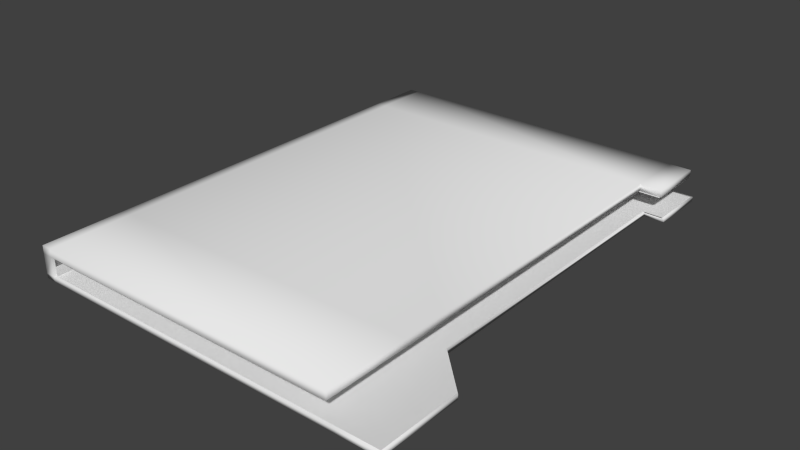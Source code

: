 # Source: File.blend  (saved by Blender 2.73.0; exported with 4.5.12 LTS)
import bpy
from mathutils import Matrix  # noqa: F401  (used for matrix-valued properties, if any)

bpy.ops.wm.read_factory_settings(use_empty=True)
scene = bpy.context.scene
scene.name = 'Scene'

# ---- collections
col_collection_1 = bpy.data.collections.new('Collection 1'); scene.collection.children.link(col_collection_1)

# ---- materials (node trees are filled in below, after node groups)
mat_material = bpy.data.materials.new('Material')
mat_material.alpha_threshold = 0.0
mat_material.use_transparent_shadow = False
mat_material.roughness = 0.5
mat_material.line_color = (0.0, 0.0, 0.0, 1.0)

# ---- material node trees

# ---- world
world_world = bpy.data.worlds.new('World'); scene.world = world_world
world_world.color = (0.05088, 0.05088, 0.05088)
world_world.use_sun_shadow = False
world_world.sun_shadow_jitter_overblur = 0.0
world_world.cycles.sampling_method = 'MANUAL'
world_world.cycles.sample_map_resolution = 256

# ---- meshes
me_cube = bpy.data.meshes.new('Cube')
me_cube.from_pydata([(0.3459, 0.5087, -0.02349), (0.3459, -0.5087, -0.02349), (-0.3459, -0.5087, -0.02349), (-0.3459, 0.5087, -0.02349), (0.3459, 0.5087, -0.01368), (0.3459, -0.5087, -0.01368), (-0.3459, -0.5087, -0.01368), (-0.3459, 0.5087, -0.01368), (0.3459, -0.2492, -0.02349), (-0.3459, -0.2492, -0.02349), (0.3459, -0.2492, -0.01368), (-0.3459, -0.2492, -0.01368), (0.4318, -0.5087, -0.02349), (0.4318, -0.5087, -0.01368), (0.3471, -0.2492, -0.02349), (0.3471, -0.2492, -0.01368), (0.3459, -0.3323, -0.02349), (0.3459, -0.3323, -0.01368), (-0.3459, -0.3323, -0.02349), (-0.3459, -0.3323, -0.01368), (0.4318, -0.3323, -0.02349), (0.4318, -0.3323, -0.01368), (-0.3459, 0.3877, -0.02349), (-0.3459, 0.3877, -0.01368), (0.3459, 0.3877, -0.02349), (0.3459, 0.3877, -0.01368), (0.3883, 0.5087, -0.02349), (0.3883, 0.5087, -0.01368), (0.3883, 0.3877, -0.02349), (0.3883, 0.3877, -0.01368), (-0.3245, 0.5087, -0.02349), (-0.3245, -0.5087, -0.02349), (-0.3245, 0.5087, -0.01368), (-0.3245, -0.5087, -0.01368), (-0.3245, -0.2492, -0.01368), (-0.3245, -0.2492, -0.02349), (-0.3245, -0.3323, -0.01368), (-0.3245, -0.3323, -0.02349), (-0.3245, 0.3877, -0.02349), (-0.3245, 0.3877, -0.01368), (-0.3459, -0.5087, 0.0423), (-0.3459, 0.5087, 0.0423), (-0.3459, -0.2492, 0.0423), (-0.3459, -0.3323, 0.0423), (-0.3459, 0.3877, 0.0423), (-0.3245, 0.5087, 0.0423), (-0.3245, -0.5087, 0.0423), (-0.3245, -0.2492, 0.0423), (-0.3245, -0.3323, 0.0423), (-0.3245, 0.3877, 0.0423), (-0.3245, -0.2492, 0.02578), (-0.3245, -0.3323, 0.02578), (-0.3245, -0.5087, 0.02578), (-0.3245, 0.3877, 0.02578), (-0.3245, 0.5087, 0.02578), (-0.3459, 0.3877, 0.02578), (-0.3459, -0.2492, 0.02578), (-0.3459, -0.3323, 0.02578), (-0.3459, -0.5087, 0.02578), (-0.3459, 0.5087, 0.02578), (0.3309, 0.5087, 0.0423), (0.3309, -0.5087, 0.0423), (0.3309, -0.2492, 0.0423), (0.3309, -0.3323, 0.0423), (0.3309, 0.3877, 0.0423), (0.3309, -0.2492, 0.02578), (0.3309, -0.3323, 0.02578), (0.3309, -0.5087, 0.02578), (0.3309, 0.3877, 0.02578), (0.3309, 0.5087, 0.02578), (0.3768, 0.5087, 0.0423), (0.3768, 0.3877, 0.0423), (0.3768, 0.3877, 0.02578), (0.3768, 0.5087, 0.02578)], [], [(37, 31, 2, 18), (52, 51, 66, 67), (8, 10, 15, 14), (31, 33, 6, 2), (22, 23, 7, 3), (32, 30, 3, 7), (18, 19, 11, 9), (24, 25, 10, 8), (50, 53, 68, 65), (38, 35, 9, 22), (20, 21, 13, 12), (17, 5, 13, 21), (5, 1, 12, 13), (16, 8, 14, 20), (1, 16, 20, 12), (10, 17, 21, 15), (14, 15, 21, 20), (2, 6, 19, 18), (51, 50, 65, 66), (35, 37, 18, 9), (30, 38, 22, 3), (53, 54, 69, 68), (25, 24, 28, 29), (9, 11, 23, 22), (26, 27, 29, 28), (4, 25, 29, 27), (24, 0, 26, 28), (0, 4, 27, 26), (4, 32, 39, 25), (0, 24, 38, 30), (8, 16, 37, 35), (10, 34, 36, 17), (24, 8, 35, 38), (25, 39, 34, 10), (4, 0, 30, 32), (1, 5, 33, 31), (17, 36, 33, 5), (16, 1, 31, 37), (48, 43, 40, 46), (49, 44, 42, 47), (47, 42, 43, 48), (45, 41, 44, 49), (55, 56, 42, 44), (57, 58, 40, 43), (56, 57, 43, 42), (59, 55, 44, 41), (58, 52, 46, 40), (54, 59, 41, 45), (32, 7, 59, 54), (6, 33, 52, 58), (7, 23, 55, 59), (11, 19, 57, 56), (19, 6, 58, 57), (23, 11, 56, 55), (33, 36, 51, 52), (34, 39, 53, 50), (36, 34, 50, 51), (39, 32, 54, 53), (68, 69, 73, 72), (66, 65, 62, 63), (65, 68, 64, 62), (67, 66, 63, 61), (46, 52, 67, 61), (54, 45, 60, 69), (48, 46, 61, 63), (49, 47, 62, 64), (47, 48, 63, 62), (45, 49, 64, 60), (72, 73, 70, 71), (69, 60, 70, 73), (64, 68, 72, 71), (60, 64, 71, 70)])
me_cube.polygons.foreach_set('use_smooth', [True] * 72)
_uv = me_cube.uv_layers.new(name='UVMap')
_uv.uv.foreach_set('vector', [0.5801, 0.7445, 0.6072, 0.7445, 0.6072, 0.7487, 0.5801, 0.7487, 0.7451, 0.04826, 0.7723, 0.04826, 0.7723, 0.1772, 0.7451, 0.1772, 0.7366, 0.5683, 0.7366, 0.7044, 0.7363, 0.7044, 0.7363, 0.5684, 0.1234, 0.961, 0.1234, 0.8249, 0.1282, 0.8249, 0.1282, 0.961, 0.3129, 0.04826, 0.3129, 0.1843, 0.2943, 0.1843, 0.2943, 0.04826, 0.2894, 0.1843, 0.2894, 0.04827, 0.2943, 0.04827, 0.2943, 0.1843, 0.4236, 0.04826, 0.4236, 0.1843, 0.4109, 0.1843, 0.4109, 0.04826, 0.8617, 0.2774, 0.8617, 0.4135, 0.7637, 0.4135, 0.7637, 0.2774, 0.785, 0.04826, 0.883, 0.04826, 0.883, 0.1772, 0.785, 0.1772, 0.4694, 0.7445, 0.5673, 0.7445, 0.5673, 0.7487, 0.4694, 0.7487, 0.7366, 0.7044, 0.7366, 0.5683, 0.7637, 0.5683, 0.7637, 0.7044, 0.6344, 0.2943, 0.6072, 0.2943, 0.6072, 0.2774, 0.6344, 0.2774, -0.02828, 0.8249, -0.02828, 0.961, -0.0477, 0.961, -0.0477, 0.8249, 0.5801, 0.6127, 0.5673, 0.6127, 0.5673, 0.6124, 0.5801, 0.5958, 0.6072, 0.6127, 0.5801, 0.6127, 0.5801, 0.5958, 0.6072, 0.5958, 0.6472, 0.2943, 0.6344, 0.2943, 0.6344, 0.2774, 0.6472, 0.2941, 0.7363, 0.5684, 0.7363, 0.7044, 0.7172, 0.7044, 0.7172, 0.5684, 0.4508, 0.04826, 0.4508, 0.1843, 0.4236, 0.1843, 0.4236, 0.04826, 0.7723, 0.04826, 0.785, 0.04826, 0.785, 0.1772, 0.7723, 0.1772, 0.5673, 0.7445, 0.5801, 0.7445, 0.5801, 0.7487, 0.5673, 0.7487, 0.4508, 0.7445, 0.4694, 0.7445, 0.4694, 0.7487, 0.4508, 0.7487, 0.883, 0.04826, 0.9016, 0.04826, 0.9016, 0.1772, 0.883, 0.1772, 0.689, 0.7044, 0.689, 0.5683, 0.6986, 0.5683, 0.6986, 0.7044, 0.4109, 0.04826, 0.4109, 0.1843, 0.3129, 0.1843, 0.3129, 0.04826, 0.7172, 0.5683, 0.7172, 0.7044, 0.6986, 0.7044, 0.6986, 0.5683, 0.7637, 0.2943, 0.7451, 0.2943, 0.7451, 0.286, 0.7637, 0.286, 0.4694, 0.6127, 0.4508, 0.6127, 0.4508, 0.6043, 0.4694, 0.6043, 0.1378, 0.04827, 0.1378, 0.1843, 0.1282, 0.1843, 0.1282, 0.04826, 0.7637, 0.2943, 0.7637, 0.4262, 0.7451, 0.4262, 0.7451, 0.2943, 0.4508, 0.6127, 0.4694, 0.6127, 0.4694, 0.7445, 0.4508, 0.7445, 0.5673, 0.6127, 0.5801, 0.6127, 0.5801, 0.7445, 0.5673, 0.7445, 0.6472, 0.2943, 0.6472, 0.4262, 0.6344, 0.4262, 0.6344, 0.2943, 0.4694, 0.6127, 0.5673, 0.6127, 0.5673, 0.7445, 0.4694, 0.7445, 0.7451, 0.2943, 0.7451, 0.4262, 0.6472, 0.4262, 0.6472, 0.2943, 0.1378, 0.1843, 0.1378, 0.04827, 0.2894, 0.04827, 0.2894, 0.1843, -0.02828, 0.961, -0.02828, 0.8249, 0.1234, 0.8249, 0.1234, 0.961, 0.6344, 0.2943, 0.6344, 0.4262, 0.6072, 0.4262, 0.6072, 0.2943, 0.5801, 0.6127, 0.6072, 0.6127, 0.6072, 0.7445, 0.5801, 0.7445, 0.7366, 0.4304, 0.7366, 0.4262, 0.7637, 0.4262, 0.7637, 0.4304, 0.6259, 0.4304, 0.6259, 0.4262, 0.7238, 0.4262, 0.7238, 0.4304, 0.7238, 0.4304, 0.7238, 0.4262, 0.7366, 0.4262, 0.7366, 0.4304, 0.6072, 0.4304, 0.6072, 0.4262, 0.6259, 0.4262, 0.6259, 0.4304, 0.3129, 0.7318, 0.4109, 0.7318, 0.4109, 0.961, 0.3129, 0.961, 0.4236, 0.7318, 0.4508, 0.7318, 0.4508, 0.961, 0.4236, 0.961, 0.4109, 0.7318, 0.4236, 0.7318, 0.4236, 0.961, 0.4109, 0.961, 0.2943, 0.7318, 0.3129, 0.7318, 0.3129, 0.961, 0.2943, 0.961, 0.1282, 0.2774, 0.1234, 0.2774, 0.1234, 0.04826, 0.1282, 0.04826, 0.2894, 0.7318, 0.2943, 0.7318, 0.2943, 0.961, 0.2894, 0.961, 0.2894, 0.1843, 0.2943, 0.1843, 0.2943, 0.7318, 0.2894, 0.7318, 0.1282, 0.8249, 0.1234, 0.8249, 0.1234, 0.2774, 0.1282, 0.2774, 0.2943, 0.1843, 0.3129, 0.1843, 0.3129, 0.7318, 0.2943, 0.7318, 0.4109, 0.1843, 0.4236, 0.1843, 0.4236, 0.7318, 0.4109, 0.7318, 0.4236, 0.1843, 0.4508, 0.1843, 0.4508, 0.7318, 0.4236, 0.7318, 0.3129, 0.1843, 0.4109, 0.1843, 0.4109, 0.7318, 0.3129, 0.7318, 0.4508, 0.04826, 0.4779, 0.04826, 0.4779, 0.5958, 0.4508, 0.5958, 0.4907, 0.04826, 0.5886, 0.04826, 0.5886, 0.5958, 0.4907, 0.5958, 0.4779, 0.04826, 0.4907, 0.04826, 0.4907, 0.5958, 0.4779, 0.5958, 0.5886, 0.04826, 0.6072, 0.04826, 0.6072, 0.5958, 0.5886, 0.5958, 0.883, 0.1772, 0.9016, 0.1772, 0.9016, 0.1862, 0.883, 0.1862, 0.6344, 0.04826, 0.6472, 0.04826, 0.6472, 0.2774, 0.6344, 0.2774, 0.6472, 0.04826, 0.7451, 0.04826, 0.7451, 0.2774, 0.6472, 0.2774, 0.6072, 0.04826, 0.6344, 0.04826, 0.6344, 0.2774, 0.6072, 0.2774, 0.1234, 0.04826, 0.1234, 0.2774, -0.02487, 0.2774, -0.02487, 0.04826, 0.2894, 0.7318, 0.2894, 0.961, 0.1412, 0.961, 0.1412, 0.7318, 0.7366, 0.4304, 0.7637, 0.4304, 0.7637, 0.5593, 0.7366, 0.5593, 0.6259, 0.4304, 0.7238, 0.4304, 0.7238, 0.5593, 0.6259, 0.5593, 0.7238, 0.4304, 0.7366, 0.4304, 0.7366, 0.5593, 0.7238, 0.5593, 0.6072, 0.4304, 0.6259, 0.4304, 0.6259, 0.5593, 0.6072, 0.5593, 0.7637, 0.4135, 0.7823, 0.4135, 0.7823, 0.6427, 0.7637, 0.6427, 0.1412, 0.7318, 0.1412, 0.961, 0.1308, 0.961, 0.1308, 0.7318, 0.7927, 0.4135, 0.7927, 0.6427, 0.7823, 0.6427, 0.7823, 0.4135, 0.6072, 0.5593, 0.6259, 0.5593, 0.6259, 0.5683, 0.6072, 0.5683])
me_cube.materials.append(mat_material)
me_cube.use_remesh_preserve_volume = False
me_cube.use_remesh_preserve_attributes = False
me_cube.use_mirror_vertex_groups = False
me_cube.update()
me_cube_001 = bpy.data.meshes.new('Cube.001')
me_cube_001.from_pydata([(0.9946, 0.9921, -11.95), (0.9946, -0.9922, -11.95), (0.9946, -0.4862, -11.95), (1.241, -0.9922, -11.94), (0.998, -0.4862, -11.94), (0.9946, -0.6483, -11.95), (1.241, -0.6483, -11.94), (0.9946, 0.7562, -11.95), (1.116, 0.9921, -11.95), (1.116, 0.7562, -11.95), (-0.9284, 0.9921, -11.95), (-0.9284, -0.9922, -11.95), (-0.9284, -0.4862, -11.95), (-0.9284, -0.6483, -11.95), (-0.9284, 0.7562, -11.95), (-0.9284, -0.4862, 22.58), (-0.9284, -0.6483, 22.58), (-0.9284, -0.9922, 22.58), (-0.9284, 0.7562, 22.58), (-0.9284, 0.9921, 22.58), (0.9514, -0.4862, 22.58), (0.9514, -0.6483, 22.58), (0.9514, -0.9922, 22.58), (0.9514, 0.7562, 22.58), (0.9514, 0.9921, 22.58), (1.083, 0.7562, 22.58), (1.083, 0.9921, 22.58)], [], [(17, 16, 21, 22), (15, 18, 23, 20), (5, 1, 3, 6), (2, 5, 6, 4), (16, 15, 20, 21), (18, 19, 24, 23), (0, 7, 9, 8), (0, 10, 14, 7), (2, 12, 13, 5), (7, 14, 12, 2), (5, 13, 11, 1), (11, 13, 16, 17), (12, 14, 18, 15), (13, 12, 15, 16), (14, 10, 19, 18), (23, 24, 26, 25)])
me_cube_001.polygons.foreach_set('use_smooth', [True] * 16)
_uv = me_cube_001.uv_layers.new(name='UVMap')
_uv.uv.foreach_set('vector', [0.7451, 0.04826, 0.7723, 0.04826, 0.7723, 0.1772, 0.7451, 0.1772, 0.785, 0.04826, 0.883, 0.04826, 0.883, 0.1772, 0.785, 0.1772, 0.6344, 0.2943, 0.6072, 0.2943, 0.6072, 0.2774, 0.6344, 0.2774, 0.6472, 0.2943, 0.6344, 0.2943, 0.6344, 0.2774, 0.6472, 0.2941, 0.7723, 0.04826, 0.785, 0.04826, 0.785, 0.1772, 0.7723, 0.1772, 0.883, 0.04826, 0.9016, 0.04826, 0.9016, 0.1772, 0.883, 0.1772, 0.7637, 0.2943, 0.7451, 0.2943, 0.7451, 0.286, 0.7637, 0.286, 0.7637, 0.2943, 0.7637, 0.4262, 0.7451, 0.4262, 0.7451, 0.2943, 0.6472, 0.2943, 0.6472, 0.4262, 0.6344, 0.4262, 0.6344, 0.2943, 0.7451, 0.2943, 0.7451, 0.4262, 0.6472, 0.4262, 0.6472, 0.2943, 0.6344, 0.2943, 0.6344, 0.4262, 0.6072, 0.4262, 0.6072, 0.2943, 0.4508, 0.04826, 0.4779, 0.04826, 0.4779, 0.5958, 0.4508, 0.5958, 0.4907, 0.04826, 0.5886, 0.04826, 0.5886, 0.5958, 0.4907, 0.5958, 0.4779, 0.04826, 0.4907, 0.04826, 0.4907, 0.5958, 0.4779, 0.5958, 0.5886, 0.04826, 0.6072, 0.04826, 0.6072, 0.5958, 0.5886, 0.5958, 0.883, 0.1772, 0.9016, 0.1772, 0.9016, 0.1862, 0.883, 0.1862])
me_cube_001.materials.append(mat_material)
me_cube_001.use_remesh_preserve_volume = False
me_cube_001.use_remesh_preserve_attributes = False
me_cube_001.use_mirror_vertex_groups = False
me_cube_001.update()

# ---- objects
ob_file = bpy.data.objects.new('file', me_cube)
ob_fileinside = bpy.data.objects.new('fileInside', me_cube_001)

# ---- transforms, parenting, visibility, modifiers, constraints
ob_file.location = (0.0, 0.0, 0.03708)
ob_file.lock_rotations_4d = False
ob_file.empty_display_type = 'ARROWS'
ob_file.lineart.crease_threshold = 0.0
ob_fileinside.parent = ob_file
ob_fileinside.matrix_parent_inverse = Matrix(((1.0, 0.0, 0.0, 0.0), (0.0, 1.0, 0.0, 0.0), (0.0, 0.0, 1.0, -0.03708), (0.0, 0.0, 0.0, 1.0)))
ob_fileinside.location = (0.0, 0.0, 0.03708)
ob_fileinside.scale = (0.3459, 0.5087, 0.001134)
ob_fileinside.lock_rotations_4d = False
ob_fileinside.empty_display_type = 'ARROWS'
ob_fileinside.lineart.crease_threshold = 0.0

# ---- collection membership
col_collection_1.objects.link(ob_file)
col_collection_1.objects.link(ob_fileinside)

# ---- scene / render settings (as saved in the file)
scene.frame_start = 1; scene.frame_end = 250; scene.frame_set(1)
scene.render.engine = 'BLENDER_EEVEE_NEXT'
scene.render.resolution_percentage = 50
scene.render.dither_intensity = 0.0
scene.cycles.use_denoising = False
scene.cycles.samples = 10
scene.cycles.sampling_pattern = 'TABULATED_SOBOL'
scene.cycles.light_sampling_threshold = 0.0
scene.cycles.use_adaptive_sampling = False
scene.cycles.use_light_tree = False
scene.cycles.blur_glossy = 0.0
scene.cycles.pixel_filter_type = 'GAUSSIAN'
scene.cycles.sample_clamp_indirect = 0.0
scene.view_settings.view_transform = 'Standard'
bpy.context.view_layer.update()

# ---- added for rendering (the .blend has no active camera and no usable light): camera, sun
cam_auto = bpy.data.cameras.new('AutoCamera')
cam_auto.lens = 50.0
cam_auto.sensor_width = 36.0
cam_auto.clip_end = 1000.0
ob_auto_camera = bpy.data.objects.new('AutoCamera', cam_auto)
scene.collection.objects.link(ob_auto_camera)
ob_auto_camera.location = (1.22931, -1.42364, 0.995576)
ob_auto_camera.rotation_euler = (1.09748, -7.21219e-08, 0.694738)
scene.camera = ob_auto_camera
light_auto_sun = bpy.data.lights.new('AutoSun', 'SUN')
light_auto_sun.energy = 3.0
light_auto_sun.angle = 0.0523599
ob_auto_sun = bpy.data.objects.new('AutoSun', light_auto_sun)
scene.collection.objects.link(ob_auto_sun)
ob_auto_sun.rotation_euler = (0.872665, 0.174533, 0.523599)
bpy.context.view_layer.update()
